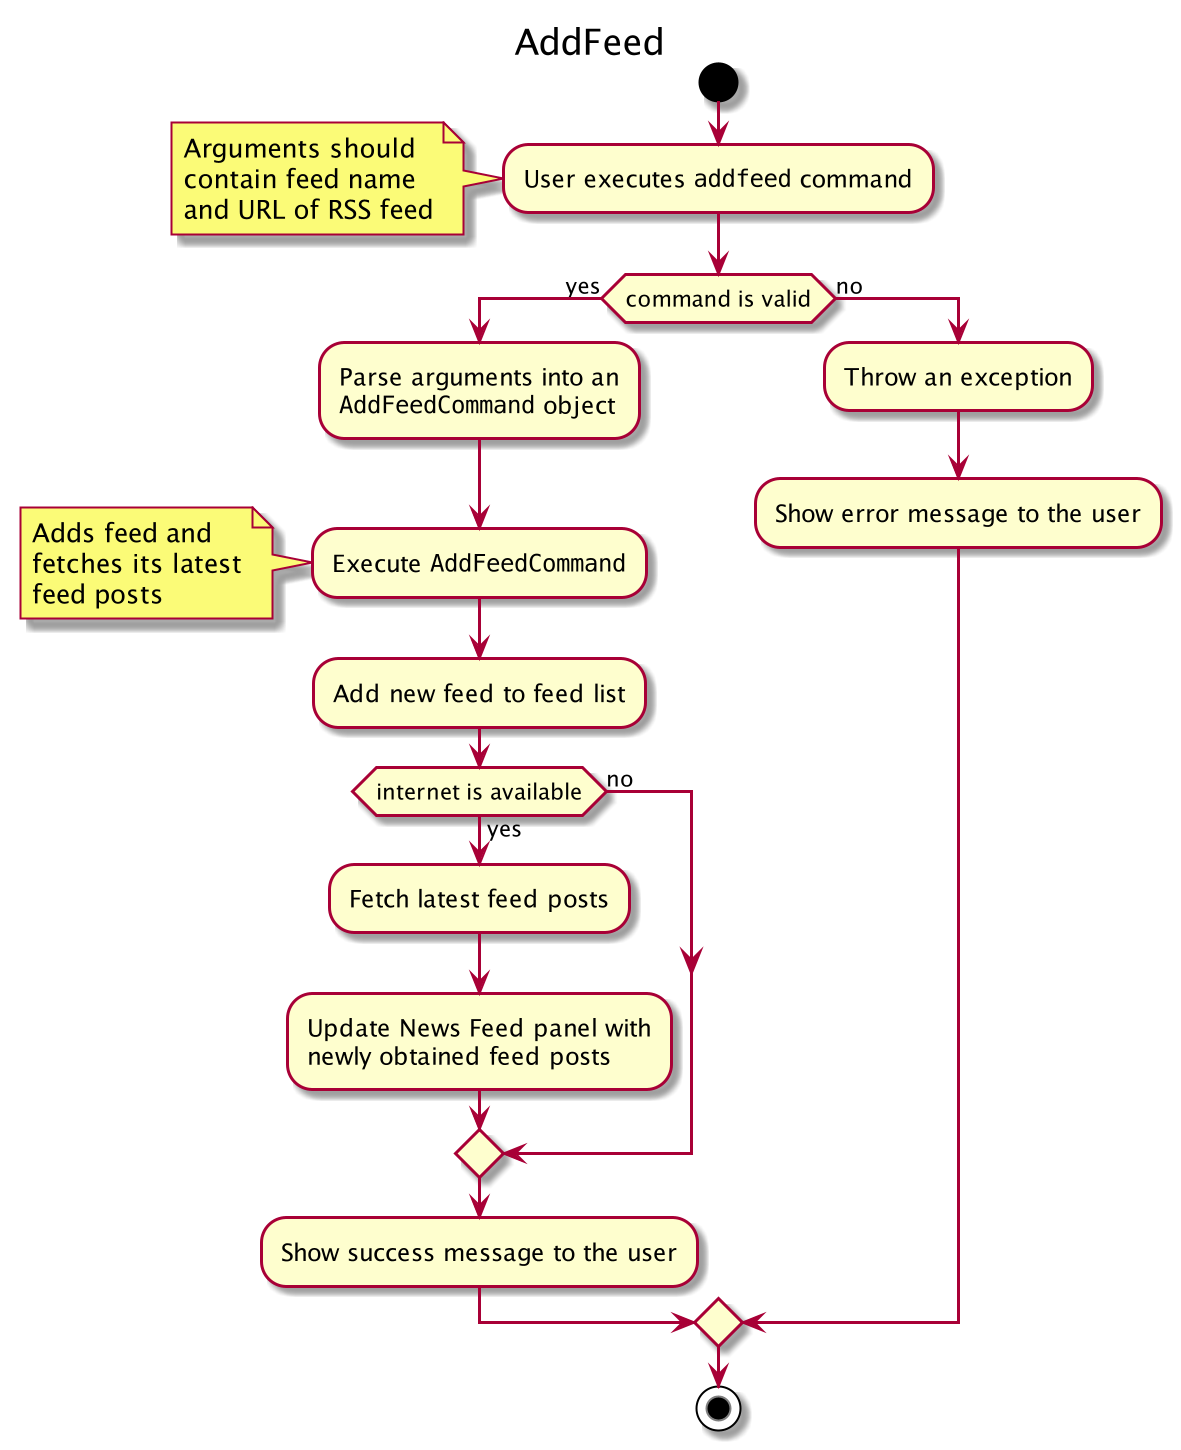

The diagram above was rendered by PlantUML. Its source (embedded in the PNG):
@startuml
title AddFeed

start

:User executes ""addfeed"" command;
note left
  Arguments should
  contain feed name
  and URL of RSS feed
end note

if (command is valid) then (yes)
    :Parse arguments into an
    ""AddFeedCommand"" object;

    :Execute ""AddFeedCommand"";
    note left
        Adds feed and
        fetches its latest
        feed posts
    end note

    :Add new feed to feed list;

    if (internet is available) then (yes)
        :Fetch latest feed posts;

        :Update News Feed panel with
        newly obtained feed posts;
    else (no)
    endif

    :Show success message to the user;
else (no)
    :Throw an exception;

    :Show error message to the user;
endif

stop

@enduml